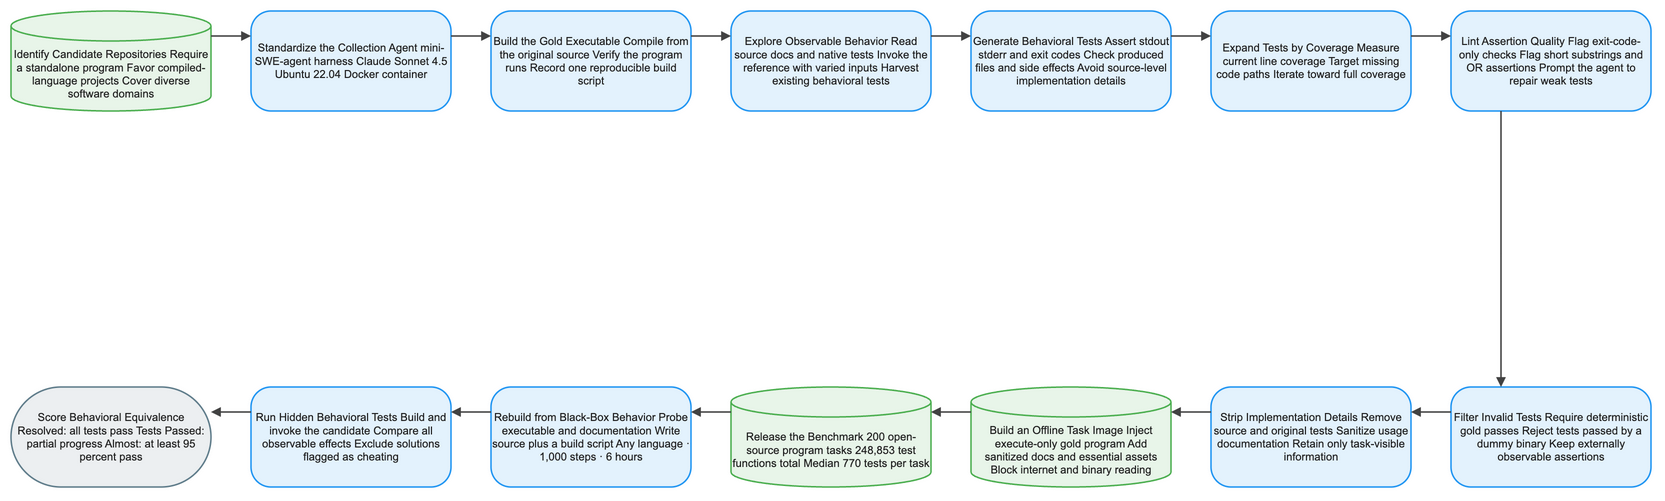

The diagram above was exported from draw.io. Its source (the exported page's mxGraphModel, read from the mxfile embedded in the PNG):
<mxGraphModel dx="1120" dy="720" grid="1" gridSize="8" guides="1" tooltips="1" connect="1" arrows="1" fold="1" page="1" pageScale="1" pageWidth="1640" pageHeight="552" math="1" background="#FFFFFF">
  <root>
    <mxCell id="0" />
    <mxCell id="1" parent="0" />
    <mxCell id="2" value="Identify Candidate Repositories Require a standalone program Favor compiled-language projects Cover diverse software domains" style="shape=cylinder3;boundedLbl=1;backgroundOutline=1;size=15;html=1;whiteSpace=wrap;fillColor=#E8F5E9;strokeColor=#4CAF50;strokeWidth=1.5;fontColor=#212121;fontSize=11;fontFamily=Arial, Helvetica, sans-serif;verticalAlign=middle;align=center" vertex="1" parent="1">
      <mxGeometry x="-80" y="-8" width="200" height="100" as="geometry" />
    </mxCell>
    <mxCell id="3" value="Standardize the Collection Agent mini-SWE-agent harness Claude Sonnet 4.5 Ubuntu 22.04 Docker container" style="rounded=1;arcSize=20;html=1;whiteSpace=wrap;fillColor=#E3F2FD;strokeColor=#2196F3;strokeWidth=1.5;fontColor=#212121;fontSize=11;fontFamily=Arial, Helvetica, sans-serif;verticalAlign=middle;align=center" vertex="1" parent="1">
      <mxGeometry x="160" y="-8" width="200" height="100" as="geometry" />
    </mxCell>
    <mxCell id="4" value="Build the Gold Executable Compile from the original source Verify the program runs Record one reproducible build script" style="rounded=1;arcSize=20;html=1;whiteSpace=wrap;fillColor=#E3F2FD;strokeColor=#2196F3;strokeWidth=1.5;fontColor=#212121;fontSize=11;fontFamily=Arial, Helvetica, sans-serif;verticalAlign=middle;align=center" vertex="1" parent="1">
      <mxGeometry x="400" y="-8" width="200" height="100" as="geometry" />
    </mxCell>
    <mxCell id="5" value="Explore Observable Behavior Read source docs and native tests Invoke the reference with varied inputs Harvest existing behavioral tests" style="rounded=1;arcSize=20;html=1;whiteSpace=wrap;fillColor=#E3F2FD;strokeColor=#2196F3;strokeWidth=1.5;fontColor=#212121;fontSize=11;fontFamily=Arial, Helvetica, sans-serif;verticalAlign=middle;align=center" vertex="1" parent="1">
      <mxGeometry x="640" y="-8" width="200" height="100" as="geometry" />
    </mxCell>
    <mxCell id="6" value="Generate Behavioral Tests Assert stdout stderr and exit codes Check produced files and side effects Avoid source-level implementation details" style="rounded=1;arcSize=20;html=1;whiteSpace=wrap;fillColor=#E3F2FD;strokeColor=#2196F3;strokeWidth=1.5;fontColor=#212121;fontSize=11;fontFamily=Arial, Helvetica, sans-serif;verticalAlign=middle;align=center" vertex="1" parent="1">
      <mxGeometry x="880" y="-8" width="200" height="100" as="geometry" />
    </mxCell>
    <mxCell id="7" value="Expand Tests by Coverage Measure current line coverage Target missing code paths Iterate toward full coverage" style="rounded=1;arcSize=20;html=1;whiteSpace=wrap;fillColor=#E3F2FD;strokeColor=#2196F3;strokeWidth=1.5;fontColor=#212121;fontSize=11;fontFamily=Arial, Helvetica, sans-serif;verticalAlign=middle;align=center" vertex="1" parent="1">
      <mxGeometry x="1120" y="-8" width="200" height="100" as="geometry" />
    </mxCell>
    <mxCell id="8" value="Lint Assertion Quality Flag exit-code-only checks Flag short substrings and OR assertions Prompt the agent to repair weak tests" style="rounded=1;arcSize=20;html=1;whiteSpace=wrap;fillColor=#E3F2FD;strokeColor=#2196F3;strokeWidth=1.5;fontColor=#212121;fontSize=11;fontFamily=Arial, Helvetica, sans-serif;verticalAlign=middle;align=center" vertex="1" parent="1">
      <mxGeometry x="1360" y="-8" width="200" height="100" as="geometry" />
    </mxCell>
    <mxCell id="9" value="Filter Invalid Tests Require deterministic gold passes Reject tests passed by a dummy binary Keep externally observable assertions" style="rounded=1;arcSize=20;html=1;whiteSpace=wrap;fillColor=#E3F2FD;strokeColor=#2196F3;strokeWidth=1.5;fontColor=#212121;fontSize=11;fontFamily=Arial, Helvetica, sans-serif;verticalAlign=middle;align=center" vertex="1" parent="1">
      <mxGeometry x="1360" y="368" width="200" height="100" as="geometry" />
    </mxCell>
    <mxCell id="10" value="Strip Implementation Details Remove source and original tests Sanitize usage documentation Retain only task-visible information" style="rounded=1;arcSize=20;html=1;whiteSpace=wrap;fillColor=#E3F2FD;strokeColor=#2196F3;strokeWidth=1.5;fontColor=#212121;fontSize=11;fontFamily=Arial, Helvetica, sans-serif;verticalAlign=middle;align=center" vertex="1" parent="1">
      <mxGeometry x="1120" y="368" width="200" height="100" as="geometry" />
    </mxCell>
    <mxCell id="11" value="Build an Offline Task Image Inject execute-only gold program Add sanitized docs and essential assets Block internet and binary reading" style="shape=cylinder3;boundedLbl=1;backgroundOutline=1;size=15;html=1;whiteSpace=wrap;fillColor=#E8F5E9;strokeColor=#4CAF50;strokeWidth=1.5;fontColor=#212121;fontSize=11;fontFamily=Arial, Helvetica, sans-serif;verticalAlign=middle;align=center" vertex="1" parent="1">
      <mxGeometry x="880" y="368" width="200" height="100" as="geometry" />
    </mxCell>
    <mxCell id="12" value="Release the Benchmark 200 open-source program tasks 248,853 test functions total Median 770 tests per task" style="shape=cylinder3;boundedLbl=1;backgroundOutline=1;size=15;html=1;whiteSpace=wrap;fillColor=#E8F5E9;strokeColor=#4CAF50;strokeWidth=1.5;fontColor=#212121;fontSize=11;fontFamily=Arial, Helvetica, sans-serif;verticalAlign=middle;align=center" vertex="1" parent="1">
      <mxGeometry x="640" y="368" width="200" height="100" as="geometry" />
    </mxCell>
    <mxCell id="13" value="Rebuild from Black-Box Behavior Probe executable and documentation Write source plus a build script Any language · 1,000 steps · 6 hours" style="rounded=1;arcSize=20;html=1;whiteSpace=wrap;fillColor=#E3F2FD;strokeColor=#2196F3;strokeWidth=1.5;fontColor=#212121;fontSize=11;fontFamily=Arial, Helvetica, sans-serif;verticalAlign=middle;align=center" vertex="1" parent="1">
      <mxGeometry x="400" y="368" width="200" height="100" as="geometry" />
    </mxCell>
    <mxCell id="14" value="Run Hidden Behavioral Tests Build and invoke the candidate Compare all observable effects Exclude solutions flagged as cheating" style="rounded=1;arcSize=20;html=1;whiteSpace=wrap;fillColor=#E3F2FD;strokeColor=#2196F3;strokeWidth=1.5;fontColor=#212121;fontSize=11;fontFamily=Arial, Helvetica, sans-serif;verticalAlign=middle;align=center" vertex="1" parent="1">
      <mxGeometry x="160" y="368" width="200" height="100" as="geometry" />
    </mxCell>
    <mxCell id="15" value="Score Behavioral Equivalence Resolved: all tests pass Tests Passed: partial progress Almost: at least 95 percent pass" style="rounded=1;arcSize=50;html=1;whiteSpace=wrap;fillColor=#ECEFF1;strokeColor=#607D8B;strokeWidth=1.5;fontColor=#212121;fontSize=11;fontFamily=Arial, Helvetica, sans-serif;verticalAlign=middle;align=center" vertex="1" parent="1">
      <mxGeometry x="-80" y="368" width="200" height="100" as="geometry" />
    </mxCell>
    <mxCell id="16" value="" style="edgeStyle=orthogonalEdgeStyle;rounded=0;orthogonalLoop=1;jettySize=auto;html=1;strokeColor=#424242;strokeWidth=1.5;endArrow=block;endFill=1;exitX=1;exitY=0.25;exitDx=0;exitDy=0;entryX=0;entryY=0.25;entryDx=0;entryDy=0;jumpStyle=arc;jumpSize=8" edge="1" parent="1" source="2" target="3">
      <mxGeometry relative="1" as="geometry" />
    </mxCell>
    <mxCell id="17" value="" style="edgeStyle=orthogonalEdgeStyle;rounded=0;orthogonalLoop=1;jettySize=auto;html=1;strokeColor=#424242;strokeWidth=1.5;endArrow=block;endFill=1;exitX=1;exitY=0.25;exitDx=0;exitDy=0;entryX=0;entryY=0.25;entryDx=0;entryDy=0;jumpStyle=arc;jumpSize=8" edge="1" parent="1" source="3" target="4">
      <mxGeometry relative="1" as="geometry" />
    </mxCell>
    <mxCell id="18" value="" style="edgeStyle=orthogonalEdgeStyle;rounded=0;orthogonalLoop=1;jettySize=auto;html=1;strokeColor=#424242;strokeWidth=1.5;endArrow=block;endFill=1;exitX=1;exitY=0.25;exitDx=0;exitDy=0;entryX=0;entryY=0.25;entryDx=0;entryDy=0;jumpStyle=arc;jumpSize=8" edge="1" parent="1" source="4" target="5">
      <mxGeometry relative="1" as="geometry" />
    </mxCell>
    <mxCell id="19" value="" style="edgeStyle=orthogonalEdgeStyle;rounded=0;orthogonalLoop=1;jettySize=auto;html=1;strokeColor=#424242;strokeWidth=1.5;endArrow=block;endFill=1;exitX=1;exitY=0.25;exitDx=0;exitDy=0;entryX=0;entryY=0.25;entryDx=0;entryDy=0;jumpStyle=arc;jumpSize=8" edge="1" parent="1" source="5" target="6">
      <mxGeometry relative="1" as="geometry" />
    </mxCell>
    <mxCell id="20" value="" style="edgeStyle=orthogonalEdgeStyle;rounded=0;orthogonalLoop=1;jettySize=auto;html=1;strokeColor=#424242;strokeWidth=1.5;endArrow=block;endFill=1;exitX=1;exitY=0.25;exitDx=0;exitDy=0;entryX=0;entryY=0.25;entryDx=0;entryDy=0;jumpStyle=arc;jumpSize=8" edge="1" parent="1" source="6" target="7">
      <mxGeometry relative="1" as="geometry" />
    </mxCell>
    <mxCell id="21" value="" style="edgeStyle=orthogonalEdgeStyle;rounded=0;orthogonalLoop=1;jettySize=auto;html=1;strokeColor=#424242;strokeWidth=1.5;endArrow=block;endFill=1;exitX=1;exitY=0.25;exitDx=0;exitDy=0;entryX=0;entryY=0.25;entryDx=0;entryDy=0;jumpStyle=arc;jumpSize=8" edge="1" parent="1" source="7" target="8">
      <mxGeometry relative="1" as="geometry" />
    </mxCell>
    <mxCell id="22" value="" style="edgeStyle=orthogonalEdgeStyle;rounded=0;orthogonalLoop=1;jettySize=auto;html=1;strokeColor=#424242;strokeWidth=1.5;endArrow=block;endFill=1;exitX=0.25;exitY=1;exitDx=0;exitDy=0;entryX=0.25;entryY=0;entryDx=0;entryDy=0;jumpStyle=arc;jumpSize=8" edge="1" parent="1" source="8" target="9">
      <mxGeometry relative="1" as="geometry" />
    </mxCell>
    <mxCell id="23" value="" style="edgeStyle=orthogonalEdgeStyle;rounded=0;orthogonalLoop=1;jettySize=auto;html=1;strokeColor=#424242;strokeWidth=1.5;endArrow=block;endFill=1;exitX=0;exitY=0.25;exitDx=0;exitDy=0;entryX=1;entryY=0.25;entryDx=0;entryDy=0;jumpStyle=arc;jumpSize=8" edge="1" parent="1" source="9" target="10">
      <mxGeometry relative="1" as="geometry" />
    </mxCell>
    <mxCell id="24" value="" style="edgeStyle=orthogonalEdgeStyle;rounded=0;orthogonalLoop=1;jettySize=auto;html=1;strokeColor=#424242;strokeWidth=1.5;endArrow=block;endFill=1;exitX=0;exitY=0.25;exitDx=0;exitDy=0;entryX=1;entryY=0.25;entryDx=0;entryDy=0;jumpStyle=arc;jumpSize=8" edge="1" parent="1" source="10" target="11">
      <mxGeometry relative="1" as="geometry" />
    </mxCell>
    <mxCell id="25" value="" style="edgeStyle=orthogonalEdgeStyle;rounded=0;orthogonalLoop=1;jettySize=auto;html=1;strokeColor=#424242;strokeWidth=1.5;endArrow=block;endFill=1;exitX=0;exitY=0.25;exitDx=0;exitDy=0;entryX=1;entryY=0.25;entryDx=0;entryDy=0;jumpStyle=arc;jumpSize=8" edge="1" parent="1" source="11" target="12">
      <mxGeometry relative="1" as="geometry" />
    </mxCell>
    <mxCell id="26" value="" style="edgeStyle=orthogonalEdgeStyle;rounded=0;orthogonalLoop=1;jettySize=auto;html=1;strokeColor=#424242;strokeWidth=1.5;endArrow=block;endFill=1;exitX=0;exitY=0.25;exitDx=0;exitDy=0;entryX=1;entryY=0.25;entryDx=0;entryDy=0;jumpStyle=arc;jumpSize=8" edge="1" parent="1" source="12" target="13">
      <mxGeometry relative="1" as="geometry" />
    </mxCell>
    <mxCell id="27" value="" style="edgeStyle=orthogonalEdgeStyle;rounded=0;orthogonalLoop=1;jettySize=auto;html=1;strokeColor=#424242;strokeWidth=1.5;endArrow=block;endFill=1;exitX=0;exitY=0.25;exitDx=0;exitDy=0;entryX=1;entryY=0.25;entryDx=0;entryDy=0;jumpStyle=arc;jumpSize=8" edge="1" parent="1" source="13" target="14">
      <mxGeometry relative="1" as="geometry" />
    </mxCell>
    <mxCell id="28" value="" style="edgeStyle=orthogonalEdgeStyle;rounded=0;orthogonalLoop=1;jettySize=auto;html=1;strokeColor=#424242;strokeWidth=1.5;endArrow=block;endFill=1;exitX=0;exitY=0.25;exitDx=0;exitDy=0;entryX=1;entryY=0.25;entryDx=0;entryDy=0;jumpStyle=arc;jumpSize=8" edge="1" parent="1" source="14" target="15">
      <mxGeometry relative="1" as="geometry" />
    </mxCell>
  </root>
</mxGraphModel>